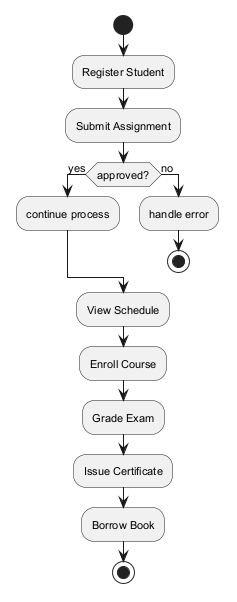

The diagram above was rendered by PlantUML. Its source (embedded in the PNG):
@startuml
skinparam backgroundColor #FFFFFF
skinparam classBackgroundColor #F3E5F5
skinparam classBorderColor #6A1B9A
skinparam defaultFontSize 11
start
:Register Student;
:Submit Assignment;
if (approved?) then (yes)
:continue process;
else (no)
:handle error;
stop
endif
:View Schedule;
:Enroll Course;
:Grade Exam;
:Issue Certificate;
:Borrow Book;
stop
@enduml